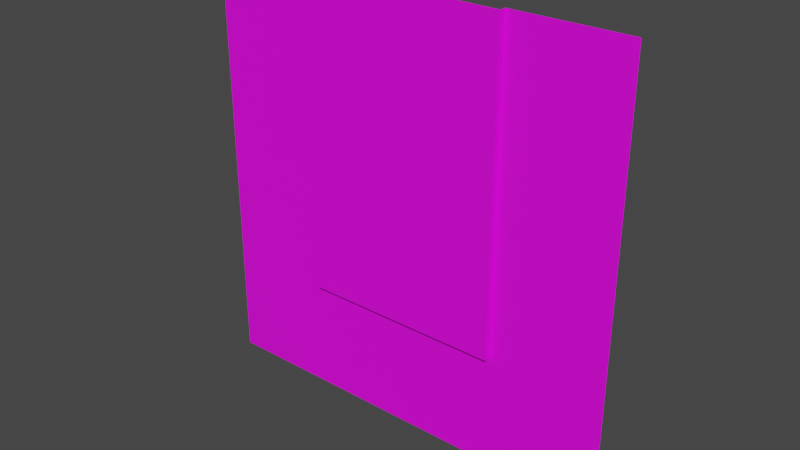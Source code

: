 # Source: end.blend  (saved by Blender 3.4.6; exported with 4.5.12 LTS)
import bpy
from mathutils import Matrix  # noqa: F401  (used for matrix-valued properties, if any)

bpy.ops.wm.read_factory_settings(use_empty=True)
scene = bpy.context.scene
scene.name = 'Scene'

# ---- collections
col_collection = bpy.data.collections.new('Collection'); scene.collection.children.link(col_collection)

# ---- images (referenced by path relative to the original .blend; pixels are not part of the script)
import os
ASSET_DIR = os.environ.get("B2B_ASSET_DIR", "")  # directory of the original .blend (textures are referenced by path, not embedded)
HERE = os.path.dirname(os.path.abspath(__file__))  # packed textures are extracted next to this script under _unpacked/

def load_image(name, relpath, width, height, colorspace="sRGB"):
    """Load a texture the original file referenced (path relative to the .blend, or extracted next to this script)."""
    p = next((c for c in (os.path.join(HERE, relpath), os.path.join(ASSET_DIR, relpath)) if relpath and os.path.exists(c)), "")
    if p:
        img = bpy.data.images.load(p, check_existing=True)
        img.name = name
    else:  # same state as the original file: an image datablock whose file is absent (Cycles renders it pink)
        img = bpy.data.images.new(name, width, height)
        img.source = "FILE"
        img.filepath = "//" + (relpath or name)
    img.colorspace_settings.name = colorspace
    return img
img_end_png = load_image('end.png', 'end.png', 1024, 1024, 'sRGB')

# ---- materials (node trees are filled in below, after node groups)
mat_material_001 = bpy.data.materials.new('Material.001')
mat_material_001.use_transparent_shadow = False

# ---- material node trees
mat_material_001.use_nodes = True; mat_material_001.node_tree.nodes.clear()
_N = mat_material_001.node_tree.nodes; _L = mat_material_001.node_tree.links
n0 = _N.new('ShaderNodeBsdfPrincipled'); n0.name = 'Principled BSDF'; n0.location = (10, 300)
n0.distribution = 'GGX'
n0.subsurface_method = 'RANDOM_WALK_SKIN'
n0.inputs[3].default_value = 1.45
n0.inputs[27].default_value = (0.0, 0.0, 0.0, 1.0)
n0.inputs[28].default_value = 1.0
n1 = _N.new('ShaderNodeOutputMaterial'); n1.name = 'Material Output'; n1.location = (300, 300)
n2 = _N.new('ShaderNodeTexImage'); n2.name = 'Image Texture'; n2.location = (-368, 223)
n2.image = img_end_png
_L.new(n0.outputs[0], n1.inputs[0])
_L.new(n2.outputs[0], n0.inputs[0])
n1.is_active_output = True

# ---- world
world_world = bpy.data.worlds.new('World'); scene.world = world_world
world_world.use_nodes = True; world_world.node_tree.nodes.clear()
_N = world_world.node_tree.nodes; _L = world_world.node_tree.links
n0 = _N.new('ShaderNodeOutputWorld'); n0.name = 'World Output'; n0.location = (300, 300)
n1 = _N.new('ShaderNodeBackground'); n1.name = 'Background'; n1.location = (10, 300)
n1.inputs[0].default_value = (0.05088, 0.05088, 0.05088, 1.0)
_L.new(n1.outputs[0], n0.inputs[0])
n0.is_active_output = True
world_world.color = (0.05088, 0.05088, 0.05088)
world_world.use_sun_shadow = False
world_world.sun_shadow_jitter_overblur = 0.0

# ---- meshes
me_plane = bpy.data.meshes.new('Plane')
me_plane.from_pydata([(-1.0, 4.371e-08, 1.0), (1.0, 4.371e-08, 1.0), (-1.0, -4.371e-08, -1.0), (1.0, -4.371e-08, -1.0), (-1.0, -2.034e-08, -0.4652), (-1.0, 0.0, 0.0), (-1.0, 2.016e-08, 0.4612), (-0.4698, 4.371e-08, 1.0), (0.466, 4.371e-08, 1.0), (1.0, 2.016e-08, 0.4612), (1.0, 0.0, 0.0), (1.0, -2.034e-08, -0.4652), (0.466, -4.371e-08, -1.0), (0.0, -4.371e-08, -1.0), (-0.4698, -4.371e-08, -1.0), (-0.4698, 2.016e-08, 0.4612), (-0.4698, 0.0, 0.0), (-0.4698, -2.034e-08, -0.4652), (0.0, -2.034e-08, -0.4652), (0.466, 2.016e-08, 0.4612), (0.466, 0.0, 0.0), (0.466, -2.034e-08, -0.4652), (-0.4698, -0.03, 1.0), (0.0, -0.03, 1.0), (0.466, -0.03, 1.0), (-0.4698, -0.03, 0.4612), (-0.4698, -0.03, 1.311e-09), (-0.4698, -0.03, -0.4652), (0.0, -0.03, 0.4612), (0.0, -0.03, 1.311e-09), (0.0, -0.03, -0.4652), (0.466, -0.03, 0.4612), (0.466, -0.03, 1.311e-09), (0.466, -0.03, -0.4652)], [], [(21, 11, 3, 12), (4, 17, 14, 2), (17, 18, 13, 14), (18, 21, 12, 13), (0, 7, 15, 6), (6, 15, 16, 5), (5, 16, 17, 4), (20, 21, 33, 32), (18, 17, 27, 30), (19, 20, 32, 31), (17, 16, 26, 27), (21, 18, 30, 33), (8, 1, 9, 19), (19, 9, 10, 20), (20, 10, 11, 21), (22, 23, 28, 25), (25, 28, 29, 26), (26, 29, 30, 27), (23, 24, 31, 28), (28, 31, 32, 29), (29, 32, 33, 30), (15, 7, 22, 25), (16, 15, 25, 26), (8, 19, 31, 24)])
_uv = me_plane.uv_layers.new(name='UVMap')
_uv.uv.foreach_set('vector', [0.7318, 0.7315, 0.9975, 0.7315, 0.9975, 0.9975, 0.7318, 0.9975, 0.002452, 0.7315, 0.2662, 0.7315, 0.2662, 0.9975, 0.002452, 0.9975, 0.2662, 0.7315, 0.5, 0.7315, 0.5, 0.9975, 0.2662, 0.9975, 0.5, 0.7315, 0.7318, 0.7315, 0.7318, 0.9975, 0.5, 0.9975, 0.002452, 0.002452, 0.2662, 0.002452, 0.2662, 0.2705, 0.002452, 0.2705, 0.002452, 0.2705, 0.2662, 0.2705, 0.2662, 0.5, 0.002452, 0.5, 0.002452, 0.5, 0.2662, 0.5, 0.2662, 0.7315, 0.002452, 0.7315, 0.7318, 0.5, 0.7318, 0.7315, 0.7318, 0.7315, 0.7318, 0.5, 0.5, 0.7315, 0.2662, 0.7315, 0.2662, 0.7315, 0.5, 0.7315, 0.7318, 0.2705, 0.7318, 0.5, 0.7318, 0.5, 0.7318, 0.2705, 0.2662, 0.7315, 0.2662, 0.5, 0.2662, 0.5, 0.2662, 0.7315, 0.7318, 0.7315, 0.5, 0.7315, 0.5, 0.7315, 0.7318, 0.7315, 0.7318, 0.002452, 0.9975, 0.002452, 0.9975, 0.2705, 0.7318, 0.2705, 0.7318, 0.2705, 0.9975, 0.2705, 0.9975, 0.5, 0.7318, 0.5, 0.7318, 0.5, 0.9975, 0.5, 0.9975, 0.7315, 0.7318, 0.7315, 0.2662, 0.002452, 0.5, 0.002452, 0.5, 0.2705, 0.2662, 0.2705, 0.2662, 0.2705, 0.5, 0.2705, 0.5, 0.5, 0.2662, 0.5, 0.2662, 0.5, 0.5, 0.5, 0.5, 0.7315, 0.2662, 0.7315, 0.5, 0.002452, 0.7318, 0.002452, 0.7318, 0.2705, 0.5, 0.2705, 0.5, 0.2705, 0.7318, 0.2705, 0.7318, 0.5, 0.5, 0.5, 0.5, 0.5, 0.7318, 0.5, 0.7318, 0.7315, 0.5, 0.7315, 0.2662, 0.2705, 0.2662, 0.002452, 0.2662, 0.002452, 0.2662, 0.2705, 0.2662, 0.5, 0.2662, 0.2705, 0.2662, 0.2705, 0.2662, 0.5, 0.7318, 0.002452, 0.7318, 0.2705, 0.7318, 0.2705, 0.7318, 0.002452])
me_plane.materials.append(mat_material_001)
me_plane.update()

# ---- objects
ob_plane = bpy.data.objects.new('Plane', me_plane)

# ---- transforms, parenting, visibility, modifiers, constraints
ob_plane.location = (0.0, 0.0, 0.0)

# ---- collection membership
col_collection.objects.link(ob_plane)

# ---- scene / render settings (as saved in the file)
scene.frame_start = 1; scene.frame_end = 250; scene.frame_set(1)
scene.render.engine = 'BLENDER_EEVEE_NEXT'
scene.cycles.sampling_pattern = 'TABULATED_SOBOL'
scene.cycles.use_light_tree = False
scene.view_settings.view_transform = 'Filmic'
bpy.context.view_layer.update()

# ---- added for rendering (the .blend has no active camera and no usable light): camera, sun
cam_auto = bpy.data.cameras.new('AutoCamera')
cam_auto.lens = 50.0
cam_auto.sensor_width = 36.0
cam_auto.clip_end = 1000.0
ob_auto_camera = bpy.data.objects.new('AutoCamera', cam_auto)
scene.collection.objects.link(ob_auto_camera)
ob_auto_camera.location = (2.61708, -3.15549, 2.09366)
ob_auto_camera.rotation_euler = (1.09748, -7.21219e-08, 0.694738)
scene.camera = ob_auto_camera
light_auto_sun = bpy.data.lights.new('AutoSun', 'SUN')
light_auto_sun.energy = 3.0
light_auto_sun.angle = 0.0523599
ob_auto_sun = bpy.data.objects.new('AutoSun', light_auto_sun)
scene.collection.objects.link(ob_auto_sun)
ob_auto_sun.rotation_euler = (0.872665, 0.174533, 0.523599)
bpy.context.view_layer.update()

